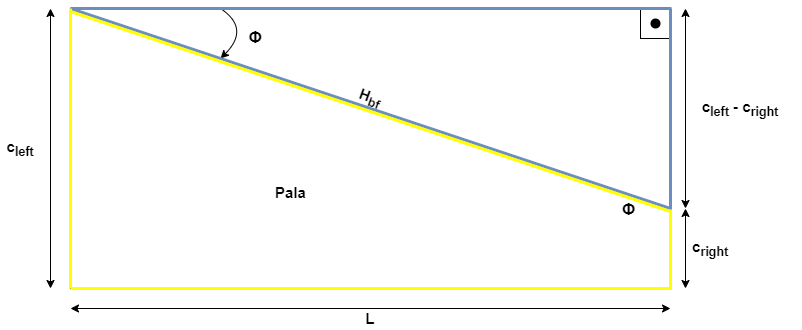

The diagram above was exported from draw.io. Its source (the exported page's mxGraphModel, read from the mxfile embedded in the PNG):
<mxGraphModel dx="865" dy="541" grid="1" gridSize="10" guides="1" tooltips="1" connect="1" arrows="1" fold="1" page="1" pageScale="1" pageWidth="827" pageHeight="1169" math="0" shadow="0">
  <root>
    <mxCell id="0" />
    <mxCell id="1" parent="0" />
    <mxCell id="vwICgTfXJoCX2VAlXyz2-1" value="" style="rounded=0;whiteSpace=wrap;html=1;" parent="1" vertex="1">
      <mxGeometry x="80" y="40" width="600" height="280" as="geometry" />
    </mxCell>
    <mxCell id="vwICgTfXJoCX2VAlXyz2-2" value="" style="endArrow=none;html=1;exitX=0;exitY=0;exitDx=0;exitDy=0;" parent="1" source="vwICgTfXJoCX2VAlXyz2-1" edge="1">
      <mxGeometry width="50" height="50" relative="1" as="geometry">
        <mxPoint x="380" y="190" as="sourcePoint" />
        <mxPoint x="680" y="240" as="targetPoint" />
      </mxGeometry>
    </mxCell>
    <mxCell id="vwICgTfXJoCX2VAlXyz2-3" value="&lt;b style=&quot;font-size: 15px&quot;&gt;c&lt;sub&gt;left&lt;/sub&gt;&lt;/b&gt;" style="text;html=1;strokeColor=none;fillColor=none;align=center;verticalAlign=middle;whiteSpace=wrap;rounded=0;" parent="1" vertex="1">
      <mxGeometry x="10" y="170" width="40" height="20" as="geometry" />
    </mxCell>
    <mxCell id="vwICgTfXJoCX2VAlXyz2-4" value="&lt;b&gt;&lt;font style=&quot;font-size: 15px&quot;&gt;L&lt;/font&gt;&lt;/b&gt;" style="text;html=1;strokeColor=none;fillColor=none;align=center;verticalAlign=middle;whiteSpace=wrap;rounded=0;" parent="1" vertex="1">
      <mxGeometry x="360" y="340" width="40" height="20" as="geometry" />
    </mxCell>
    <mxCell id="vwICgTfXJoCX2VAlXyz2-5" value="" style="endArrow=classic;startArrow=classic;html=1;" parent="1" edge="1">
      <mxGeometry width="50" height="50" relative="1" as="geometry">
        <mxPoint x="80" y="340" as="sourcePoint" />
        <mxPoint x="680" y="340" as="targetPoint" />
      </mxGeometry>
    </mxCell>
    <mxCell id="vwICgTfXJoCX2VAlXyz2-6" value="" style="endArrow=classic;startArrow=classic;html=1;" parent="1" edge="1">
      <mxGeometry width="50" height="50" relative="1" as="geometry">
        <mxPoint x="60" y="320" as="sourcePoint" />
        <mxPoint x="60" y="40" as="targetPoint" />
      </mxGeometry>
    </mxCell>
    <mxCell id="vwICgTfXJoCX2VAlXyz2-7" value="" style="endArrow=classic;startArrow=classic;html=1;" parent="1" edge="1">
      <mxGeometry width="50" height="50" relative="1" as="geometry">
        <mxPoint x="695" y="320" as="sourcePoint" />
        <mxPoint x="695" y="240" as="targetPoint" />
      </mxGeometry>
    </mxCell>
    <mxCell id="vwICgTfXJoCX2VAlXyz2-8" value="" style="endArrow=classic;startArrow=classic;html=1;" parent="1" edge="1">
      <mxGeometry width="50" height="50" relative="1" as="geometry">
        <mxPoint x="695" y="240" as="sourcePoint" />
        <mxPoint x="695" y="40" as="targetPoint" />
      </mxGeometry>
    </mxCell>
    <mxCell id="vwICgTfXJoCX2VAlXyz2-10" value="&lt;b style=&quot;font-size: 15px&quot;&gt;c&lt;sub&gt;left&lt;/sub&gt;&amp;nbsp;- c&lt;sub&gt;right&lt;/sub&gt;&lt;/b&gt;&lt;sub&gt;&lt;br&gt;&lt;/sub&gt;" style="text;html=1;strokeColor=none;fillColor=none;align=center;verticalAlign=middle;whiteSpace=wrap;rounded=0;" parent="1" vertex="1">
      <mxGeometry x="690" y="130" width="120" height="20" as="geometry" />
    </mxCell>
    <mxCell id="vwICgTfXJoCX2VAlXyz2-11" value="&lt;b style=&quot;font-size: 15px&quot;&gt;c&lt;sub&gt;right&lt;/sub&gt;&lt;/b&gt;" style="text;html=1;strokeColor=none;fillColor=none;align=center;verticalAlign=middle;whiteSpace=wrap;rounded=0;" parent="1" vertex="1">
      <mxGeometry x="700" y="270" width="40" height="20" as="geometry" />
    </mxCell>
    <mxCell id="vwICgTfXJoCX2VAlXyz2-46" value="&lt;b&gt;&lt;font style=&quot;font-size: 15px&quot;&gt;H&lt;sub&gt;bf&lt;br&gt;&lt;/sub&gt;&lt;/font&gt;&lt;/b&gt;" style="text;html=1;strokeColor=none;fillColor=none;align=center;verticalAlign=middle;whiteSpace=wrap;rounded=0;rotation=20;" parent="1" vertex="1">
      <mxGeometry x="325" y="120" width="110" height="20" as="geometry" />
    </mxCell>
    <mxCell id="AfD5HKul3AbJMRXdGJhp-11" value="" style="whiteSpace=wrap;html=1;aspect=fixed;fontSize=15;" vertex="1" parent="1">
      <mxGeometry x="650" y="40" width="30" height="30" as="geometry" />
    </mxCell>
    <mxCell id="AfD5HKul3AbJMRXdGJhp-9" value="" style="endArrow=none;html=1;rounded=0;fontSize=15;strokeWidth=3;fillColor=#dae8fc;strokeColor=#6c8ebf;exitX=1;exitY=0.719;exitDx=0;exitDy=0;exitPerimeter=0;" edge="1" parent="1" source="vwICgTfXJoCX2VAlXyz2-1">
      <mxGeometry width="50" height="50" relative="1" as="geometry">
        <mxPoint x="680" y="240" as="sourcePoint" />
        <mxPoint x="680" y="40" as="targetPoint" />
      </mxGeometry>
    </mxCell>
    <mxCell id="AfD5HKul3AbJMRXdGJhp-12" value="" style="shape=ellipse;fillColor=#000000;strokeColor=none;html=1;sketch=0;fontSize=15;" vertex="1" parent="1">
      <mxGeometry x="660" y="50" width="10" height="10" as="geometry" />
    </mxCell>
    <mxCell id="AfD5HKul3AbJMRXdGJhp-13" value="" style="curved=1;endArrow=classic;html=1;rounded=0;fontSize=15;strokeWidth=1;" edge="1" parent="1">
      <mxGeometry width="50" height="50" relative="1" as="geometry">
        <mxPoint x="230" y="40" as="sourcePoint" />
        <mxPoint x="230" y="90" as="targetPoint" />
        <Array as="points">
          <mxPoint x="230" y="40" />
          <mxPoint x="260" y="60" />
        </Array>
      </mxGeometry>
    </mxCell>
    <mxCell id="AfD5HKul3AbJMRXdGJhp-7" value="" style="endArrow=none;html=1;rounded=0;fontSize=15;strokeWidth=3;fillColor=#dae8fc;strokeColor=#6c8ebf;" edge="1" parent="1">
      <mxGeometry width="50" height="50" relative="1" as="geometry">
        <mxPoint x="80" y="40" as="sourcePoint" />
        <mxPoint x="680" y="240" as="targetPoint" />
      </mxGeometry>
    </mxCell>
    <mxCell id="AfD5HKul3AbJMRXdGJhp-8" value="" style="endArrow=none;html=1;rounded=0;fontSize=15;strokeWidth=3;fillColor=#dae8fc;strokeColor=#6c8ebf;entryX=1;entryY=0;entryDx=0;entryDy=0;exitX=0;exitY=0;exitDx=0;exitDy=0;" edge="1" parent="1" source="vwICgTfXJoCX2VAlXyz2-1">
      <mxGeometry width="50" height="50" relative="1" as="geometry">
        <mxPoint x="81" y="40" as="sourcePoint" />
        <mxPoint x="681" y="40" as="targetPoint" />
      </mxGeometry>
    </mxCell>
    <mxCell id="AfD5HKul3AbJMRXdGJhp-14" value="&lt;span dir=&quot;ltr&quot; style=&quot;box-sizing: border-box; position: absolute; cursor: text; transform-origin: 0px 0px; left: 621.835px; top: 199.671px; font-size: 17px; font-family: sans-serif;&quot;&gt;Φ&lt;/span&gt;&lt;div style=&quot;font-size: 17px;&quot;&gt;&lt;span style=&quot;font-family: arial, sans-serif; font-size: 17px; text-align: left;&quot;&gt;Φ&lt;/span&gt;&lt;br style=&quot;font-size: 17px;&quot;&gt;&lt;/div&gt;" style="text;html=1;align=center;verticalAlign=middle;resizable=0;points=[];autosize=1;fontSize=17;fontColor=#000000;fontStyle=1" vertex="1" parent="1">
      <mxGeometry x="250" y="55" width="30" height="30" as="geometry" />
    </mxCell>
    <mxCell id="AfD5HKul3AbJMRXdGJhp-15" value="&lt;b&gt;&lt;font style=&quot;font-size: 15px&quot;&gt;Pala&lt;/font&gt;&lt;/b&gt;" style="text;html=1;align=center;verticalAlign=middle;resizable=0;points=[];autosize=1;strokeColor=none;fillColor=none;fontSize=17;fontColor=#000000;" vertex="1" parent="1">
      <mxGeometry x="275" y="210" width="50" height="30" as="geometry" />
    </mxCell>
    <mxCell id="AfD5HKul3AbJMRXdGJhp-16" value="" style="endArrow=none;html=1;rounded=0;fontSize=15;strokeWidth=3;fillColor=#f8cecc;strokeColor=#FFFF00;entryX=1;entryY=0;entryDx=0;entryDy=0;exitX=0;exitY=0;exitDx=0;exitDy=0;" edge="1" parent="1">
      <mxGeometry width="50" height="50" relative="1" as="geometry">
        <mxPoint x="80.00000000000045" y="320" as="sourcePoint" />
        <mxPoint x="681" y="320" as="targetPoint" />
      </mxGeometry>
    </mxCell>
    <mxCell id="AfD5HKul3AbJMRXdGJhp-17" value="" style="endArrow=none;html=1;rounded=0;fontSize=15;strokeWidth=3;fillColor=#f8cecc;strokeColor=#FFFF00;" edge="1" parent="1">
      <mxGeometry width="50" height="50" relative="1" as="geometry">
        <mxPoint x="680" y="241" as="sourcePoint" />
        <mxPoint x="680" y="321" as="targetPoint" />
      </mxGeometry>
    </mxCell>
    <mxCell id="AfD5HKul3AbJMRXdGJhp-18" value="" style="endArrow=none;html=1;rounded=0;fontSize=15;strokeWidth=3;fillColor=#f8cecc;strokeColor=#FFFF00;" edge="1" parent="1">
      <mxGeometry width="50" height="50" relative="1" as="geometry">
        <mxPoint x="80" y="320" as="sourcePoint" />
        <mxPoint x="80" y="40" as="targetPoint" />
      </mxGeometry>
    </mxCell>
    <mxCell id="AfD5HKul3AbJMRXdGJhp-19" value="" style="endArrow=none;html=1;rounded=0;fontSize=15;strokeWidth=3;fillColor=#ffe6cc;strokeColor=#FFFF00;" edge="1" parent="1">
      <mxGeometry width="50" height="50" relative="1" as="geometry">
        <mxPoint x="80" y="43" as="sourcePoint" />
        <mxPoint x="680" y="243" as="targetPoint" />
      </mxGeometry>
    </mxCell>
  </root>
</mxGraphModel>